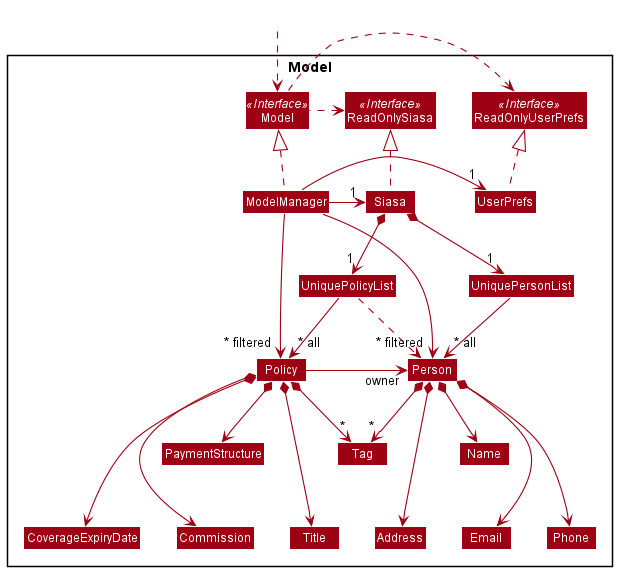

The diagram above was rendered by PlantUML. Its source (embedded in the PNG):
@startuml
!include style.puml
skinparam arrowThickness 1.1
skinparam arrowColor MODEL_COLOR
skinparam classBackgroundColor MODEL_COLOR

Package Model <<Rectangle>>{
Interface ReadOnlySiasa <<Interface>>
Interface ReadOnlyUserPrefs <<Interface>>
Interface Model <<Interface>>
Class Siasa
Class ReadOnlySiasa
Class Model
Class ModelManager
Class UserPrefs
Class ReadOnlyUserPrefs


Class UniquePersonList
Class Person
Class Address
Class Email
Class Name
Class Phone
Class Tag


Class UniquePolicyList
Class Policy
Class PaymentStructure
Class Commission
Class Title
Class CoverageExpiryDate
}

Class HiddenOutside #FFFFFF
HiddenOutside ..> Model

Siasa .up.|> ReadOnlySiasa

ModelManager .up.|> Model
Model .right.> ReadOnlyUserPrefs
Model .left.> ReadOnlySiasa
ModelManager -left-> "1" Siasa
ModelManager -right-> "1" UserPrefs
UserPrefs .up.|> ReadOnlyUserPrefs

Siasa *--> "1" UniquePersonList
UniquePersonList --> "~* all" Person
Person *--> Name
Person *--> Phone
Person *--> Email
Person *--> Address
Person *--> "*" Tag

Siasa *--> "1" UniquePolicyList
UniquePolicyList --> "~* all" Policy
UniquePolicyList ..> Person
Policy *--> PaymentStructure
Policy *--> Commission
Policy *--> Title
Policy *--> "*" Tag
Policy *--> CoverageExpiryDate
Policy -right->"owner" Person

Name -[hidden]down-> Phone
Name -[hidden]down-> Address
Name -[hidden]down-> Email


PaymentStructure -[hidden]down-> Title
PaymentStructure -[hidden]down-> CoverageExpiryDate
PaymentStructure -[hidden]down-> Commission




ModelManager -->"~* filtered" Person
ModelManager -->"~* filtered" Policy

@enduml